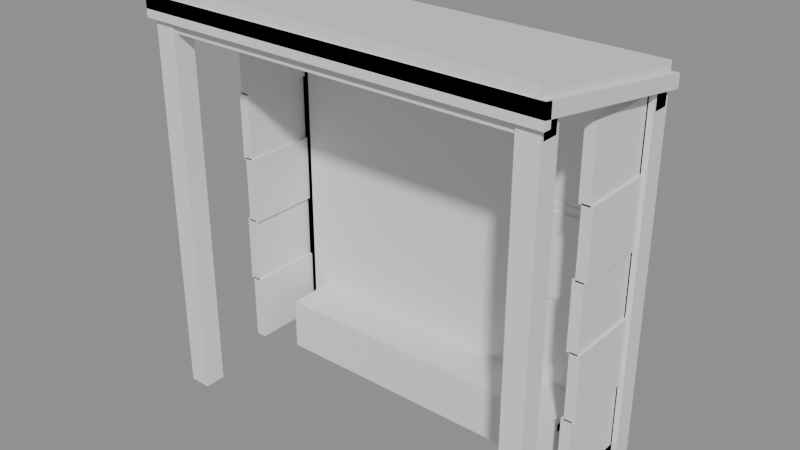 # Source: model.blend  (saved by Blender 5.2.45; exported with 4.5.12 LTS)
import bpy
from mathutils import Matrix  # noqa: F401  (used for matrix-valued properties, if any)

bpy.ops.wm.read_factory_settings(use_empty=True)
scene = bpy.context.scene
scene.name = 'Scene'

# ---- meshes
me_frame__woodwarm = bpy.data.meshes.new('Frame__WoodWarm')
me_frame__woodwarm.from_pydata([(-3.7, -1.7, 0.0), (-3.7, -1.7, 7.15), (-3.7, -1.3, 0.0), (-3.7, -1.3, 7.15), (-3.3, -1.7, 0.0), (-3.3, -1.7, 7.15), (-3.3, -1.3, 0.0), (-3.3, -1.3, 7.15), (-3.7, 1.3, 0.0), (-3.7, 1.3, 6.65), (-3.7, 1.7, 0.0), (-3.7, 1.7, 6.65), (-3.3, 1.3, 0.0), (-3.3, 1.3, 6.65), (-3.3, 1.7, 0.0), (-3.3, 1.7, 6.65), (3.3, -1.7, 0.0), (3.3, -1.7, 7.15), (3.3, -1.3, 0.0), (3.3, -1.3, 7.15), (3.7, -1.7, 0.0), (3.7, -1.7, 7.15), (3.7, -1.3, 0.0), (3.7, -1.3, 7.15), (3.3, 1.3, 0.0), (3.3, 1.3, 6.65), (3.3, 1.7, 0.0), (3.3, 1.7, 6.65), (3.7, 1.3, 0.0), (3.7, 1.3, 6.65), (3.7, 1.7, 0.0), (3.7, 1.7, 6.65), (-3.7, -1.65, 6.85), (-3.7, -1.65, 7.15), (-3.7, -1.35, 6.85), (-3.7, -1.35, 7.15), (3.7, -1.65, 6.85), (3.7, -1.65, 7.15), (3.7, -1.35, 6.85), (3.7, -1.35, 7.15), (-3.7, 1.35, 6.35), (-3.7, 1.35, 6.65), (-3.7, 1.65, 6.35), (-3.7, 1.65, 6.65), (3.7, 1.35, 6.35), (3.7, 1.35, 6.65), (3.7, 1.65, 6.35), (3.7, 1.65, 6.65), (-3.479, 1.408, 0.2793), (-3.479, 1.333, 1.357), (-3.479, 1.607, 0.2933), (-3.479, 1.532, 1.371), (3.479, 1.408, 0.2793), (3.479, 1.333, 1.357), (3.479, 1.607, 0.2933), (3.479, 1.532, 1.371), (-3.499, 1.468, 1.319), (-3.499, 1.393, 2.397), (-3.499, 1.667, 1.333), (-3.499, 1.592, 2.411), (3.499, 1.468, 1.319), (3.499, 1.393, 2.397), (3.499, 1.667, 1.333), (3.499, 1.592, 2.411), (-3.478, 1.408, 2.359), (-3.478, 1.333, 3.437), (-3.478, 1.607, 2.373), (-3.478, 1.532, 3.451), (3.478, 1.408, 2.359), (3.478, 1.333, 3.437), (3.478, 1.607, 2.373), (3.478, 1.532, 3.451), (-3.476, 1.468, 3.399), (-3.476, 1.393, 4.477), (-3.476, 1.667, 3.413), (-3.476, 1.592, 4.491), (3.476, 1.468, 3.399), (3.476, 1.393, 4.477), (3.476, 1.667, 3.413), (3.476, 1.592, 4.491), (-3.516, 1.408, 4.439), (-3.516, 1.333, 5.517), (-3.516, 1.607, 4.453), (-3.516, 1.532, 5.531), (3.516, 1.408, 4.439), (3.516, 1.333, 5.517), (3.516, 1.607, 4.453), (3.516, 1.532, 5.531), (-3.516, 1.468, 5.479), (-3.516, 1.393, 6.557), (-3.516, 1.667, 5.493), (-3.516, 1.592, 6.571), (3.516, 1.468, 5.479), (3.516, 1.393, 6.557), (3.516, 1.667, 5.493), (3.516, 1.592, 6.571), (-3.58, -0.1, 0.29), (-3.58, -0.1, 1.57), (-3.58, 1.5, 0.29), (-3.58, 1.5, 1.57), (-3.38, -0.1, 0.29), (-3.38, -0.1, 1.57), (-3.38, 1.5, 0.29), (-3.38, 1.5, 1.57), (-3.63, -0.1, 1.545), (-3.63, -0.1, 2.825), (-3.63, 1.5, 1.545), (-3.63, 1.5, 2.825), (-3.43, -0.1, 1.545), (-3.43, -0.1, 2.825), (-3.43, 1.5, 1.545), (-3.43, 1.5, 2.825), (-3.58, -0.1, 2.8), (-3.58, -0.1, 4.08), (-3.58, 1.5, 2.8), (-3.58, 1.5, 4.08), (-3.38, -0.1, 2.8), (-3.38, -0.1, 4.08), (-3.38, 1.5, 2.8), (-3.38, 1.5, 4.08), (-3.63, -0.1, 4.055), (-3.63, -0.1, 5.335), (-3.63, 1.5, 4.055), (-3.63, 1.5, 5.335), (-3.43, -0.1, 4.055), (-3.43, -0.1, 5.335), (-3.43, 1.5, 4.055), (-3.43, 1.5, 5.335), (-3.58, -0.1, 5.31), (-3.58, -0.1, 6.59), (-3.58, 1.5, 5.31), (-3.58, 1.5, 6.59), (-3.38, -0.1, 5.31), (-3.38, -0.1, 6.59), (-3.38, 1.5, 5.31), (-3.38, 1.5, 6.59), (3.38, -0.1, 0.29), (3.38, -0.1, 1.57), (3.38, 1.5, 0.29), (3.38, 1.5, 1.57), (3.58, -0.1, 0.29), (3.58, -0.1, 1.57), (3.58, 1.5, 0.29), (3.58, 1.5, 1.57), (3.43, -0.1, 1.545), (3.43, -0.1, 2.825), (3.43, 1.5, 1.545), (3.43, 1.5, 2.825), (3.63, -0.1, 1.545), (3.63, -0.1, 2.825), (3.63, 1.5, 1.545), (3.63, 1.5, 2.825), (3.38, -0.1, 2.8), (3.38, -0.1, 4.08), (3.38, 1.5, 2.8), (3.38, 1.5, 4.08), (3.58, -0.1, 2.8), (3.58, -0.1, 4.08), (3.58, 1.5, 2.8), (3.58, 1.5, 4.08), (3.43, -0.1, 4.055), (3.43, -0.1, 5.335), (3.43, 1.5, 4.055), (3.43, 1.5, 5.335), (3.63, -0.1, 4.055), (3.63, -0.1, 5.335), (3.63, 1.5, 4.055), (3.63, 1.5, 5.335), (3.38, -0.1, 5.31), (3.38, -0.1, 6.59), (3.38, 1.5, 5.31), (3.38, 1.5, 6.59), (3.58, -0.1, 5.31), (3.58, -0.1, 6.59), (3.58, 1.5, 5.31), (3.58, 1.5, 6.59), (-3.0, 0.47, 0.75), (-3.0, 0.47, 0.9), (-3.0, 0.89, 0.75), (-3.0, 0.89, 0.9), (3.0, 0.47, 0.75), (3.0, 0.47, 0.9), (3.0, 0.89, 0.75), (3.0, 0.89, 0.9), (-3.0, 0.91, 0.75), (-3.0, 0.91, 0.9), (-3.0, 1.33, 0.75), (-3.0, 1.33, 0.9), (3.0, 0.91, 0.75), (3.0, 0.91, 0.9), (3.0, 1.33, 0.75), (3.0, 1.33, 0.9), (-2.71, 0.5, 0.0), (-2.71, 0.5, 0.75), (-2.71, 1.3, 0.0), (-2.71, 1.3, 0.75), (-2.49, 0.5, 0.0), (-2.49, 0.5, 0.75), (-2.49, 1.3, 0.0), (-2.49, 1.3, 0.75), (-0.11, 0.5, 0.0), (-0.11, 0.5, 0.75), (-0.11, 1.3, 0.0), (-0.11, 1.3, 0.75), (0.11, 0.5, 0.0), (0.11, 0.5, 0.75), (0.11, 1.3, 0.0), (0.11, 1.3, 0.75), (2.49, 0.5, 0.0), (2.49, 0.5, 0.75), (2.49, 1.3, 0.0), (2.49, 1.3, 0.75), (2.71, 0.5, 0.0), (2.71, 0.5, 0.75), (2.71, 1.3, 0.0), (2.71, 1.3, 0.75)], [], [(0, 1, 3, 2), (2, 3, 7, 6), (6, 7, 5, 4), (4, 5, 1, 0), (2, 6, 4, 0), (7, 3, 1, 5), (8, 9, 11, 10), (10, 11, 15, 14), (14, 15, 13, 12), (12, 13, 9, 8), (10, 14, 12, 8), (15, 11, 9, 13), (16, 17, 19, 18), (18, 19, 23, 22), (22, 23, 21, 20), (20, 21, 17, 16), (18, 22, 20, 16), (23, 19, 17, 21), (24, 25, 27, 26), (26, 27, 31, 30), (30, 31, 29, 28), (28, 29, 25, 24), (26, 30, 28, 24), (31, 27, 25, 29), (32, 33, 35, 34), (34, 35, 39, 38), (38, 39, 37, 36), (36, 37, 33, 32), (34, 38, 36, 32), (39, 35, 33, 37), (40, 41, 43, 42), (42, 43, 47, 46), (46, 47, 45, 44), (44, 45, 41, 40), (42, 46, 44, 40), (47, 43, 41, 45), (48, 49, 51, 50), (50, 51, 55, 54), (54, 55, 53, 52), (52, 53, 49, 48), (50, 54, 52, 48), (55, 51, 49, 53), (56, 57, 59, 58), (58, 59, 63, 62), (62, 63, 61, 60), (60, 61, 57, 56), (58, 62, 60, 56), (63, 59, 57, 61), (64, 65, 67, 66), (66, 67, 71, 70), (70, 71, 69, 68), (68, 69, 65, 64), (66, 70, 68, 64), (71, 67, 65, 69), (72, 73, 75, 74), (74, 75, 79, 78), (78, 79, 77, 76), (76, 77, 73, 72), (74, 78, 76, 72), (79, 75, 73, 77), (80, 81, 83, 82), (82, 83, 87, 86), (86, 87, 85, 84), (84, 85, 81, 80), (82, 86, 84, 80), (87, 83, 81, 85), (88, 89, 91, 90), (90, 91, 95, 94), (94, 95, 93, 92), (92, 93, 89, 88), (90, 94, 92, 88), (95, 91, 89, 93), (96, 97, 99, 98), (98, 99, 103, 102), (102, 103, 101, 100), (100, 101, 97, 96), (98, 102, 100, 96), (103, 99, 97, 101), (104, 105, 107, 106), (106, 107, 111, 110), (110, 111, 109, 108), (108, 109, 105, 104), (106, 110, 108, 104), (111, 107, 105, 109), (112, 113, 115, 114), (114, 115, 119, 118), (118, 119, 117, 116), (116, 117, 113, 112), (114, 118, 116, 112), (119, 115, 113, 117), (120, 121, 123, 122), (122, 123, 127, 126), (126, 127, 125, 124), (124, 125, 121, 120), (122, 126, 124, 120), (127, 123, 121, 125), (128, 129, 131, 130), (130, 131, 135, 134), (134, 135, 133, 132), (132, 133, 129, 128), (130, 134, 132, 128), (135, 131, 129, 133), (136, 137, 139, 138), (138, 139, 143, 142), (142, 143, 141, 140), (140, 141, 137, 136), (138, 142, 140, 136), (143, 139, 137, 141), (144, 145, 147, 146), (146, 147, 151, 150), (150, 151, 149, 148), (148, 149, 145, 144), (146, 150, 148, 144), (151, 147, 145, 149), (152, 153, 155, 154), (154, 155, 159, 158), (158, 159, 157, 156), (156, 157, 153, 152), (154, 158, 156, 152), (159, 155, 153, 157), (160, 161, 163, 162), (162, 163, 167, 166), (166, 167, 165, 164), (164, 165, 161, 160), (162, 166, 164, 160), (167, 163, 161, 165), (168, 169, 171, 170), (170, 171, 175, 174), (174, 175, 173, 172), (172, 173, 169, 168), (170, 174, 172, 168), (175, 171, 169, 173), (176, 177, 179, 178), (178, 179, 183, 182), (182, 183, 181, 180), (180, 181, 177, 176), (178, 182, 180, 176), (183, 179, 177, 181), (184, 185, 187, 186), (186, 187, 191, 190), (190, 191, 189, 188), (188, 189, 185, 184), (186, 190, 188, 184), (191, 187, 185, 189), (192, 193, 195, 194), (194, 195, 199, 198), (198, 199, 197, 196), (196, 197, 193, 192), (194, 198, 196, 192), (199, 195, 193, 197), (200, 201, 203, 202), (202, 203, 207, 206), (206, 207, 205, 204), (204, 205, 201, 200), (202, 206, 204, 200), (207, 203, 201, 205), (208, 209, 211, 210), (210, 211, 215, 214), (214, 215, 213, 212), (212, 213, 209, 208), (210, 214, 212, 208), (215, 211, 209, 213)])
_uv = me_frame__woodwarm.uv_layers.new(name='UVMap')
_uv.uv.foreach_set('vector', [0.375, 0.0, 0.625, 0.0, 0.625, 0.25, 0.375, 0.25, 0.375, 0.25, 0.625, 0.25, 0.625, 0.5, 0.375, 0.5, 0.375, 0.5, 0.625, 0.5, 0.625, 0.75, 0.375, 0.75, 0.375, 0.75, 0.625, 0.75, 0.625, 1.0, 0.375, 1.0, 0.125, 0.5, 0.375, 0.5, 0.375, 0.75, 0.125, 0.75, 0.625, 0.5, 0.875, 0.5, 0.875, 0.75, 0.625, 0.75, 0.375, 0.0, 0.625, 0.0, 0.625, 0.25, 0.375, 0.25, 0.375, 0.25, 0.625, 0.25, 0.625, 0.5, 0.375, 0.5, 0.375, 0.5, 0.625, 0.5, 0.625, 0.75, 0.375, 0.75, 0.375, 0.75, 0.625, 0.75, 0.625, 1.0, 0.375, 1.0, 0.125, 0.5, 0.375, 0.5, 0.375, 0.75, 0.125, 0.75, 0.625, 0.5, 0.875, 0.5, 0.875, 0.75, 0.625, 0.75, 0.375, 0.0, 0.625, 0.0, 0.625, 0.25, 0.375, 0.25, 0.375, 0.25, 0.625, 0.25, 0.625, 0.5, 0.375, 0.5, 0.375, 0.5, 0.625, 0.5, 0.625, 0.75, 0.375, 0.75, 0.375, 0.75, 0.625, 0.75, 0.625, 1.0, 0.375, 1.0, 0.125, 0.5, 0.375, 0.5, 0.375, 0.75, 0.125, 0.75, 0.625, 0.5, 0.875, 0.5, 0.875, 0.75, 0.625, 0.75, 0.375, 0.0, 0.625, 0.0, 0.625, 0.25, 0.375, 0.25, 0.375, 0.25, 0.625, 0.25, 0.625, 0.5, 0.375, 0.5, 0.375, 0.5, 0.625, 0.5, 0.625, 0.75, 0.375, 0.75, 0.375, 0.75, 0.625, 0.75, 0.625, 1.0, 0.375, 1.0, 0.125, 0.5, 0.375, 0.5, 0.375, 0.75, 0.125, 0.75, 0.625, 0.5, 0.875, 0.5, 0.875, 0.75, 0.625, 0.75, 0.375, 0.0, 0.625, 0.0, 0.625, 0.25, 0.375, 0.25, 0.375, 0.25, 0.625, 0.25, 0.625, 0.5, 0.375, 0.5, 0.375, 0.5, 0.625, 0.5, 0.625, 0.75, 0.375, 0.75, 0.375, 0.75, 0.625, 0.75, 0.625, 1.0, 0.375, 1.0, 0.125, 0.5, 0.375, 0.5, 0.375, 0.75, 0.125, 0.75, 0.625, 0.5, 0.875, 0.5, 0.875, 0.75, 0.625, 0.75, 0.375, 0.0, 0.625, 0.0, 0.625, 0.25, 0.375, 0.25, 0.375, 0.25, 0.625, 0.25, 0.625, 0.5, 0.375, 0.5, 0.375, 0.5, 0.625, 0.5, 0.625, 0.75, 0.375, 0.75, 0.375, 0.75, 0.625, 0.75, 0.625, 1.0, 0.375, 1.0, 0.125, 0.5, 0.375, 0.5, 0.375, 0.75, 0.125, 0.75, 0.625, 0.5, 0.875, 0.5, 0.875, 0.75, 0.625, 0.75, 0.375, 0.0, 0.625, 0.0, 0.625, 0.25, 0.375, 0.25, 0.375, 0.25, 0.625, 0.25, 0.625, 0.5, 0.375, 0.5, 0.375, 0.5, 0.625, 0.5, 0.625, 0.75, 0.375, 0.75, 0.375, 0.75, 0.625, 0.75, 0.625, 1.0, 0.375, 1.0, 0.125, 0.5, 0.375, 0.5, 0.375, 0.75, 0.125, 0.75, 0.625, 0.5, 0.875, 0.5, 0.875, 0.75, 0.625, 0.75, 0.375, 0.0, 0.625, 0.0, 0.625, 0.25, 0.375, 0.25, 0.375, 0.25, 0.625, 0.25, 0.625, 0.5, 0.375, 0.5, 0.375, 0.5, 0.625, 0.5, 0.625, 0.75, 0.375, 0.75, 0.375, 0.75, 0.625, 0.75, 0.625, 1.0, 0.375, 1.0, 0.125, 0.5, 0.375, 0.5, 0.375, 0.75, 0.125, 0.75, 0.625, 0.5, 0.875, 0.5, 0.875, 0.75, 0.625, 0.75, 0.375, 0.0, 0.625, 0.0, 0.625, 0.25, 0.375, 0.25, 0.375, 0.25, 0.625, 0.25, 0.625, 0.5, 0.375, 0.5, 0.375, 0.5, 0.625, 0.5, 0.625, 0.75, 0.375, 0.75, 0.375, 0.75, 0.625, 0.75, 0.625, 1.0, 0.375, 1.0, 0.125, 0.5, 0.375, 0.5, 0.375, 0.75, 0.125, 0.75, 0.625, 0.5, 0.875, 0.5, 0.875, 0.75, 0.625, 0.75, 0.375, 0.0, 0.625, 0.0, 0.625, 0.25, 0.375, 0.25, 0.375, 0.25, 0.625, 0.25, 0.625, 0.5, 0.375, 0.5, 0.375, 0.5, 0.625, 0.5, 0.625, 0.75, 0.375, 0.75, 0.375, 0.75, 0.625, 0.75, 0.625, 1.0, 0.375, 1.0, 0.125, 0.5, 0.375, 0.5, 0.375, 0.75, 0.125, 0.75, 0.625, 0.5, 0.875, 0.5, 0.875, 0.75, 0.625, 0.75, 0.375, 0.0, 0.625, 0.0, 0.625, 0.25, 0.375, 0.25, 0.375, 0.25, 0.625, 0.25, 0.625, 0.5, 0.375, 0.5, 0.375, 0.5, 0.625, 0.5, 0.625, 0.75, 0.375, 0.75, 0.375, 0.75, 0.625, 0.75, 0.625, 1.0, 0.375, 1.0, 0.125, 0.5, 0.375, 0.5, 0.375, 0.75, 0.125, 0.75, 0.625, 0.5, 0.875, 0.5, 0.875, 0.75, 0.625, 0.75, 0.375, 0.0, 0.625, 0.0, 0.625, 0.25, 0.375, 0.25, 0.375, 0.25, 0.625, 0.25, 0.625, 0.5, 0.375, 0.5, 0.375, 0.5, 0.625, 0.5, 0.625, 0.75, 0.375, 0.75, 0.375, 0.75, 0.625, 0.75, 0.625, 1.0, 0.375, 1.0, 0.125, 0.5, 0.375, 0.5, 0.375, 0.75, 0.125, 0.75, 0.625, 0.5, 0.875, 0.5, 0.875, 0.75, 0.625, 0.75, 0.375, 0.0, 0.625, 0.0, 0.625, 0.25, 0.375, 0.25, 0.375, 0.25, 0.625, 0.25, 0.625, 0.5, 0.375, 0.5, 0.375, 0.5, 0.625, 0.5, 0.625, 0.75, 0.375, 0.75, 0.375, 0.75, 0.625, 0.75, 0.625, 1.0, 0.375, 1.0, 0.125, 0.5, 0.375, 0.5, 0.375, 0.75, 0.125, 0.75, 0.625, 0.5, 0.875, 0.5, 0.875, 0.75, 0.625, 0.75, 0.375, 0.0, 0.625, 0.0, 0.625, 0.25, 0.375, 0.25, 0.375, 0.25, 0.625, 0.25, 0.625, 0.5, 0.375, 0.5, 0.375, 0.5, 0.625, 0.5, 0.625, 0.75, 0.375, 0.75, 0.375, 0.75, 0.625, 0.75, 0.625, 1.0, 0.375, 1.0, 0.125, 0.5, 0.375, 0.5, 0.375, 0.75, 0.125, 0.75, 0.625, 0.5, 0.875, 0.5, 0.875, 0.75, 0.625, 0.75, 0.375, 0.0, 0.625, 0.0, 0.625, 0.25, 0.375, 0.25, 0.375, 0.25, 0.625, 0.25, 0.625, 0.5, 0.375, 0.5, 0.375, 0.5, 0.625, 0.5, 0.625, 0.75, 0.375, 0.75, 0.375, 0.75, 0.625, 0.75, 0.625, 1.0, 0.375, 1.0, 0.125, 0.5, 0.375, 0.5, 0.375, 0.75, 0.125, 0.75, 0.625, 0.5, 0.875, 0.5, 0.875, 0.75, 0.625, 0.75, 0.375, 0.0, 0.625, 0.0, 0.625, 0.25, 0.375, 0.25, 0.375, 0.25, 0.625, 0.25, 0.625, 0.5, 0.375, 0.5, 0.375, 0.5, 0.625, 0.5, 0.625, 0.75, 0.375, 0.75, 0.375, 0.75, 0.625, 0.75, 0.625, 1.0, 0.375, 1.0, 0.125, 0.5, 0.375, 0.5, 0.375, 0.75, 0.125, 0.75, 0.625, 0.5, 0.875, 0.5, 0.875, 0.75, 0.625, 0.75, 0.375, 0.0, 0.625, 0.0, 0.625, 0.25, 0.375, 0.25, 0.375, 0.25, 0.625, 0.25, 0.625, 0.5, 0.375, 0.5, 0.375, 0.5, 0.625, 0.5, 0.625, 0.75, 0.375, 0.75, 0.375, 0.75, 0.625, 0.75, 0.625, 1.0, 0.375, 1.0, 0.125, 0.5, 0.375, 0.5, 0.375, 0.75, 0.125, 0.75, 0.625, 0.5, 0.875, 0.5, 0.875, 0.75, 0.625, 0.75, 0.375, 0.0, 0.625, 0.0, 0.625, 0.25, 0.375, 0.25, 0.375, 0.25, 0.625, 0.25, 0.625, 0.5, 0.375, 0.5, 0.375, 0.5, 0.625, 0.5, 0.625, 0.75, 0.375, 0.75, 0.375, 0.75, 0.625, 0.75, 0.625, 1.0, 0.375, 1.0, 0.125, 0.5, 0.375, 0.5, 0.375, 0.75, 0.125, 0.75, 0.625, 0.5, 0.875, 0.5, 0.875, 0.75, 0.625, 0.75, 0.375, 0.0, 0.625, 0.0, 0.625, 0.25, 0.375, 0.25, 0.375, 0.25, 0.625, 0.25, 0.625, 0.5, 0.375, 0.5, 0.375, 0.5, 0.625, 0.5, 0.625, 0.75, 0.375, 0.75, 0.375, 0.75, 0.625, 0.75, 0.625, 1.0, 0.375, 1.0, 0.125, 0.5, 0.375, 0.5, 0.375, 0.75, 0.125, 0.75, 0.625, 0.5, 0.875, 0.5, 0.875, 0.75, 0.625, 0.75, 0.375, 0.0, 0.625, 0.0, 0.625, 0.25, 0.375, 0.25, 0.375, 0.25, 0.625, 0.25, 0.625, 0.5, 0.375, 0.5, 0.375, 0.5, 0.625, 0.5, 0.625, 0.75, 0.375, 0.75, 0.375, 0.75, 0.625, 0.75, 0.625, 1.0, 0.375, 1.0, 0.125, 0.5, 0.375, 0.5, 0.375, 0.75, 0.125, 0.75, 0.625, 0.5, 0.875, 0.5, 0.875, 0.75, 0.625, 0.75, 0.375, 0.0, 0.625, 0.0, 0.625, 0.25, 0.375, 0.25, 0.375, 0.25, 0.625, 0.25, 0.625, 0.5, 0.375, 0.5, 0.375, 0.5, 0.625, 0.5, 0.625, 0.75, 0.375, 0.75, 0.375, 0.75, 0.625, 0.75, 0.625, 1.0, 0.375, 1.0, 0.125, 0.5, 0.375, 0.5, 0.375, 0.75, 0.125, 0.75, 0.625, 0.5, 0.875, 0.5, 0.875, 0.75, 0.625, 0.75, 0.375, 0.0, 0.625, 0.0, 0.625, 0.25, 0.375, 0.25, 0.375, 0.25, 0.625, 0.25, 0.625, 0.5, 0.375, 0.5, 0.375, 0.5, 0.625, 0.5, 0.625, 0.75, 0.375, 0.75, 0.375, 0.75, 0.625, 0.75, 0.625, 1.0, 0.375, 1.0, 0.125, 0.5, 0.375, 0.5, 0.375, 0.75, 0.125, 0.75, 0.625, 0.5, 0.875, 0.5, 0.875, 0.75, 0.625, 0.75, 0.375, 0.0, 0.625, 0.0, 0.625, 0.25, 0.375, 0.25, 0.375, 0.25, 0.625, 0.25, 0.625, 0.5, 0.375, 0.5, 0.375, 0.5, 0.625, 0.5, 0.625, 0.75, 0.375, 0.75, 0.375, 0.75, 0.625, 0.75, 0.625, 1.0, 0.375, 1.0, 0.125, 0.5, 0.375, 0.5, 0.375, 0.75, 0.125, 0.75, 0.625, 0.5, 0.875, 0.5, 0.875, 0.75, 0.625, 0.75, 0.375, 0.0, 0.625, 0.0, 0.625, 0.25, 0.375, 0.25, 0.375, 0.25, 0.625, 0.25, 0.625, 0.5, 0.375, 0.5, 0.375, 0.5, 0.625, 0.5, 0.625, 0.75, 0.375, 0.75, 0.375, 0.75, 0.625, 0.75, 0.625, 1.0, 0.375, 1.0, 0.125, 0.5, 0.375, 0.5, 0.375, 0.75, 0.125, 0.75, 0.625, 0.5, 0.875, 0.5, 0.875, 0.75, 0.625, 0.75, 0.375, 0.0, 0.625, 0.0, 0.625, 0.25, 0.375, 0.25, 0.375, 0.25, 0.625, 0.25, 0.625, 0.5, 0.375, 0.5, 0.375, 0.5, 0.625, 0.5, 0.625, 0.75, 0.375, 0.75, 0.375, 0.75, 0.625, 0.75, 0.625, 1.0, 0.375, 1.0, 0.125, 0.5, 0.375, 0.5, 0.375, 0.75, 0.125, 0.75, 0.625, 0.5, 0.875, 0.5, 0.875, 0.75, 0.625, 0.75, 0.375, 0.0, 0.625, 0.0, 0.625, 0.25, 0.375, 0.25, 0.375, 0.25, 0.625, 0.25, 0.625, 0.5, 0.375, 0.5, 0.375, 0.5, 0.625, 0.5, 0.625, 0.75, 0.375, 0.75, 0.375, 0.75, 0.625, 0.75, 0.625, 1.0, 0.375, 1.0, 0.125, 0.5, 0.375, 0.5, 0.375, 0.75, 0.125, 0.75, 0.625, 0.5, 0.875, 0.5, 0.875, 0.75, 0.625, 0.75, 0.375, 0.0, 0.625, 0.0, 0.625, 0.25, 0.375, 0.25, 0.375, 0.25, 0.625, 0.25, 0.625, 0.5, 0.375, 0.5, 0.375, 0.5, 0.625, 0.5, 0.625, 0.75, 0.375, 0.75, 0.375, 0.75, 0.625, 0.75, 0.625, 1.0, 0.375, 1.0, 0.125, 0.5, 0.375, 0.5, 0.375, 0.75, 0.125, 0.75, 0.625, 0.5, 0.875, 0.5, 0.875, 0.75, 0.625, 0.75])
me_frame__woodwarm.update()
me_roof__roofgreen_001 = bpy.data.meshes.new('Roof__RoofGreen.001')
me_roof__roofgreen_001.from_pydata([(1.85, 1.28, 2.55), (1.85, 1.28, 4.45), (1.85, 1.36, 2.55), (1.85, 1.36, 4.45), (3.35, 1.28, 2.55), (3.35, 1.28, 4.45), (3.35, 1.36, 2.55), (3.35, 1.36, 4.45), (-3.8, -1.8, 7.45), (3.8, -1.8, 7.45), (3.8, 1.8, 6.85), (-3.8, 1.8, 6.85), (-3.8, -1.8, 7.2), (3.8, -1.8, 7.2), (3.8, 1.8, 6.6), (-3.8, 1.8, 6.6), (-3.8, -1.8, 7.05), (-3.8, -1.8, 7.45), (-3.8, -1.66, 7.05), (-3.8, -1.66, 7.45), (3.8, -1.8, 7.05), (3.8, -1.8, 7.45), (3.8, -1.66, 7.05), (3.8, -1.66, 7.45)], [], [(0, 1, 3, 2), (2, 3, 7, 6), (6, 7, 5, 4), (4, 5, 1, 0), (2, 6, 4, 0), (7, 3, 1, 5), (8, 9, 10, 11), (15, 14, 13, 12), (8, 12, 13, 9), (9, 13, 14, 10), (10, 14, 15, 11), (11, 15, 12, 8), (16, 17, 19, 18), (18, 19, 23, 22), (22, 23, 21, 20), (20, 21, 17, 16), (18, 22, 20, 16), (23, 19, 17, 21)])
_uv = me_roof__roofgreen_001.uv_layers.new(name='UVMap')
_uv.uv.foreach_set('vector', [0.375, 0.0, 0.625, 0.0, 0.625, 0.25, 0.375, 0.25, 0.375, 0.25, 0.625, 0.25, 0.625, 0.5, 0.375, 0.5, 0.375, 0.5, 0.625, 0.5, 0.625, 0.75, 0.375, 0.75, 0.375, 0.75, 0.625, 0.75, 0.625, 1.0, 0.375, 1.0, 0.125, 0.5, 0.375, 0.5, 0.375, 0.75, 0.125, 0.75, 0.625, 0.5, 0.875, 0.5, 0.875, 0.75, 0.625, 0.75, 0.0, 0.0, 0.0, 0.0, 0.0, 0.0, 0.0, 0.0, 0.0, 0.0, 0.0, 0.0, 0.0, 0.0, 0.0, 0.0, 0.0, 0.0, 0.0, 0.0, 0.0, 0.0, 0.0, 0.0, 0.0, 0.0, 0.0, 0.0, 0.0, 0.0, 0.0, 0.0, 0.0, 0.0, 0.0, 0.0, 0.0, 0.0, 0.0, 0.0, 0.0, 0.0, 0.0, 0.0, 0.0, 0.0, 0.0, 0.0, 0.375, 0.0, 0.625, 0.0, 0.625, 0.25, 0.375, 0.25, 0.375, 0.25, 0.625, 0.25, 0.625, 0.5, 0.375, 0.5, 0.375, 0.5, 0.625, 0.5, 0.625, 0.75, 0.375, 0.75, 0.375, 0.75, 0.625, 0.75, 0.625, 1.0, 0.375, 1.0, 0.125, 0.5, 0.375, 0.5, 0.375, 0.75, 0.125, 0.75, 0.625, 0.5, 0.875, 0.5, 0.875, 0.75, 0.625, 0.75])
me_roof__roofgreen_001.update()
me_snow__snowwhite_001 = bpy.data.meshes.new('Snow__SnowWhite.001')
me_snow__snowwhite_001.from_pydata([(2.0, 1.24, 2.7), (2.0, 1.24, 4.3), (2.0, 1.3, 2.7), (2.0, 1.3, 4.3), (3.2, 1.24, 2.7), (3.2, 1.24, 4.3), (3.2, 1.3, 2.7), (3.2, 1.3, 4.3), (-3.7, -1.78, 7.65), (3.7, -1.78, 7.65), (3.7, 1.7, 7.05), (-3.7, 1.7, 7.05), (-3.7, -1.78, 7.43), (3.7, -1.78, 7.43), (3.7, 1.7, 6.83), (-3.7, 1.7, 6.83)], [], [(0, 1, 3, 2), (2, 3, 7, 6), (6, 7, 5, 4), (4, 5, 1, 0), (2, 6, 4, 0), (7, 3, 1, 5), (8, 9, 10, 11), (15, 14, 13, 12), (8, 12, 13, 9), (9, 13, 14, 10), (10, 14, 15, 11), (11, 15, 12, 8)])
_uv = me_snow__snowwhite_001.uv_layers.new(name='UVMap')
_uv.uv.foreach_set('vector', [0.375, 0.0, 0.625, 0.0, 0.625, 0.25, 0.375, 0.25, 0.375, 0.25, 0.625, 0.25, 0.625, 0.5, 0.375, 0.5, 0.375, 0.5, 0.625, 0.5, 0.625, 0.75, 0.375, 0.75, 0.375, 0.75, 0.625, 0.75, 0.625, 1.0, 0.375, 1.0, 0.125, 0.5, 0.375, 0.5, 0.375, 0.75, 0.125, 0.75, 0.625, 0.5, 0.875, 0.5, 0.875, 0.75, 0.625, 0.75, 0.0, 0.0, 0.0, 0.0, 0.0, 0.0, 0.0, 0.0, 0.0, 0.0, 0.0, 0.0, 0.0, 0.0, 0.0, 0.0, 0.0, 0.0, 0.0, 0.0, 0.0, 0.0, 0.0, 0.0, 0.0, 0.0, 0.0, 0.0, 0.0, 0.0, 0.0, 0.0, 0.0, 0.0, 0.0, 0.0, 0.0, 0.0, 0.0, 0.0, 0.0, 0.0, 0.0, 0.0, 0.0, 0.0, 0.0, 0.0])
me_snow__snowwhite_001.update()
me_cube_030 = bpy.data.meshes.new('Cube.030')
me_cube_030.from_pydata([(-3.6, -0.2, -3.3), (-3.6, -0.2, 3.3), (-3.6, 0.2, -3.3), (-3.6, 0.2, 3.3), (3.6, -0.2, -3.3), (3.6, -0.2, 3.3), (3.6, 0.2, -3.3), (3.6, 0.2, 3.3)], [], [(0, 1, 3, 2), (2, 3, 7, 6), (6, 7, 5, 4), (4, 5, 1, 0), (2, 6, 4, 0), (7, 3, 1, 5)])
_uv = me_cube_030.uv_layers.new(name='UVMap')
_uv.uv.foreach_set('vector', [0.375, 0.0, 0.625, 0.0, 0.625, 0.25, 0.375, 0.25, 0.375, 0.25, 0.625, 0.25, 0.625, 0.5, 0.375, 0.5, 0.375, 0.5, 0.625, 0.5, 0.625, 0.75, 0.375, 0.75, 0.375, 0.75, 0.625, 0.75, 0.625, 1.0, 0.375, 1.0, 0.125, 0.5, 0.375, 0.5, 0.375, 0.75, 0.125, 0.75, 0.625, 0.5, 0.875, 0.5, 0.875, 0.75, 0.625, 0.75])
me_cube_030.update()
me_cube_031 = bpy.data.meshes.new('Cube.031')
me_cube_031.from_pydata([(-3.0, -0.5, -0.5), (-3.0, -0.5, 0.5), (-3.0, 0.5, -0.5), (-3.0, 0.5, 0.5), (3.0, -0.5, -0.5), (3.0, -0.5, 0.5), (3.0, 0.5, -0.5), (3.0, 0.5, 0.5)], [], [(0, 1, 3, 2), (2, 3, 7, 6), (6, 7, 5, 4), (4, 5, 1, 0), (2, 6, 4, 0), (7, 3, 1, 5)])
_uv = me_cube_031.uv_layers.new(name='UVMap')
_uv.uv.foreach_set('vector', [0.375, 0.0, 0.625, 0.0, 0.625, 0.25, 0.375, 0.25, 0.375, 0.25, 0.625, 0.25, 0.625, 0.5, 0.375, 0.5, 0.375, 0.5, 0.625, 0.5, 0.625, 0.75, 0.375, 0.75, 0.375, 0.75, 0.625, 0.75, 0.625, 1.0, 0.375, 1.0, 0.125, 0.5, 0.375, 0.5, 0.375, 0.75, 0.125, 0.75, 0.625, 0.5, 0.875, 0.5, 0.875, 0.75, 0.625, 0.75])
me_cube_031.update()

# ---- objects
ob_frame__woodwarm = bpy.data.objects.new('Frame__WoodWarm', me_frame__woodwarm)
ob_roof__roofgreen = bpy.data.objects.new('Roof__RoofGreen', me_roof__roofgreen_001)
ob_snow__snowwhite = bpy.data.objects.new('Snow__SnowWhite', me_snow__snowwhite_001)
ob_col_back = bpy.data.objects.new('COL_Back', me_cube_030)
ob_col_bench = bpy.data.objects.new('COL_Bench', me_cube_031)
ob_att_light = bpy.data.objects.new('ATT_Light', None)

# ---- transforms, parenting, visibility, modifiers, constraints
ob_frame__woodwarm.location = (0.0, 0.0, 0.0)
ob_roof__roofgreen.location = (0.0, 0.0, 0.0)
ob_snow__snowwhite.location = (0.0, 0.0, 0.0)
ob_col_back.location = (0.0, 1.5, 3.3)
ob_col_back.display_type = 'WIRE'
ob_col_bench.location = (0.0, 0.9, 0.5)
ob_col_bench.display_type = 'WIRE'
ob_att_light.location = (0.0, -0.2, 6.9)

# ---- collection membership
scene.collection.objects.link(ob_frame__woodwarm)
scene.collection.objects.link(ob_roof__roofgreen)
scene.collection.objects.link(ob_snow__snowwhite)
scene.collection.objects.link(ob_col_back)
scene.collection.objects.link(ob_col_bench)
scene.collection.objects.link(ob_att_light)

# ---- scene / render settings (as saved in the file)
scene.frame_start = 1; scene.frame_end = 250; scene.frame_set(1)
scene.render.engine = 'BLENDER_EEVEE_NEXT'
scene.render.bake_bias = 0.0
scene.render.bake_samples = 0
scene.render.compositor_device = 'GPU'
scene.eevee.use_volume_custom_range = False
scene.eevee.fast_gi_thickness_near = 0.1
scene.eevee.fast_gi_thickness_far = 0.0
scene.eevee.ray_tracing_options.screen_trace_thickness = 0.1
bpy.context.view_layer.update()

# ---- added for rendering (the .blend has no active camera and no usable light): camera, sun + grey world if the file has none
cam_auto = bpy.data.cameras.new('AutoCamera')
cam_auto.lens = 50.0
cam_auto.sensor_width = 36.0
cam_auto.clip_end = 1000.0
ob_auto_camera = bpy.data.objects.new('AutoCamera', cam_auto)
scene.collection.objects.link(ob_auto_camera)
ob_auto_camera.location = (10.5184, -12.6221, 12.2397)
ob_auto_camera.rotation_euler = (1.09748, -7.21219e-08, 0.694738)
scene.camera = ob_auto_camera
light_auto_sun = bpy.data.lights.new('AutoSun', 'SUN')
light_auto_sun.energy = 3.0
light_auto_sun.angle = 0.0523599
ob_auto_sun = bpy.data.objects.new('AutoSun', light_auto_sun)
scene.collection.objects.link(ob_auto_sun)
ob_auto_sun.rotation_euler = (0.872665, 0.174533, 0.523599)
if scene.world is None:
    world_auto = bpy.data.worlds.new('AutoWorld')
    world_auto.color = (0.3, 0.3, 0.3)
    scene.world = world_auto
bpy.context.view_layer.update()

